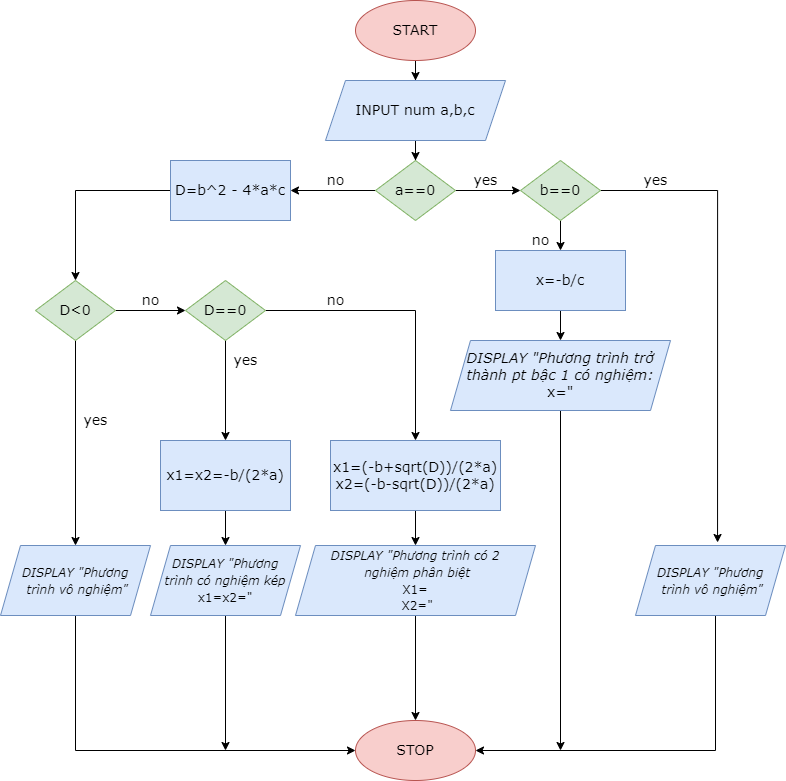

The diagram above was exported from draw.io. Its source (the exported page's mxGraphModel, read from the mxfile embedded in the PNG):
<mxGraphModel dx="1038" dy="579" grid="1" gridSize="10" guides="1" tooltips="1" connect="1" arrows="1" fold="1" page="1" pageScale="1" pageWidth="827" pageHeight="1169" math="0" shadow="0">
  <root>
    <mxCell id="WIyWlLk6GJQsqaUBKTNV-0" />
    <mxCell id="WIyWlLk6GJQsqaUBKTNV-1" parent="WIyWlLk6GJQsqaUBKTNV-0" />
    <mxCell id="-hmH7RqJaw5wZmlQmXbS-2" value="" style="edgeStyle=orthogonalEdgeStyle;rounded=0;orthogonalLoop=1;jettySize=auto;html=1;fontFamily=Verdana;fontSize=14;entryX=0.5;entryY=0;entryDx=0;entryDy=0;" parent="WIyWlLk6GJQsqaUBKTNV-1" source="-hmH7RqJaw5wZmlQmXbS-0" target="-hmH7RqJaw5wZmlQmXbS-4" edge="1">
      <mxGeometry relative="1" as="geometry">
        <mxPoint x="380" y="160" as="targetPoint" />
      </mxGeometry>
    </mxCell>
    <mxCell id="-hmH7RqJaw5wZmlQmXbS-0" value="&lt;font face=&quot;Verdana&quot; style=&quot;font-size: 14px&quot;&gt;START&lt;/font&gt;" style="ellipse;whiteSpace=wrap;html=1;fillColor=#f8cecc;strokeColor=#b85450;" parent="WIyWlLk6GJQsqaUBKTNV-1" vertex="1">
      <mxGeometry x="380" y="40" width="120" height="60" as="geometry" />
    </mxCell>
    <mxCell id="-hmH7RqJaw5wZmlQmXbS-34" value="" style="edgeStyle=orthogonalEdgeStyle;rounded=0;orthogonalLoop=1;jettySize=auto;html=1;fontFamily=Verdana;fontSize=14;fontColor=#000000;entryX=0.5;entryY=0;entryDx=0;entryDy=0;" parent="WIyWlLk6GJQsqaUBKTNV-1" source="-hmH7RqJaw5wZmlQmXbS-4" edge="1" target="-hmH7RqJaw5wZmlQmXbS-35">
      <mxGeometry relative="1" as="geometry">
        <mxPoint x="380" y="200" as="targetPoint" />
      </mxGeometry>
    </mxCell>
    <mxCell id="-hmH7RqJaw5wZmlQmXbS-4" value="INPUT num a,b,c" style="shape=parallelogram;perimeter=parallelogramPerimeter;whiteSpace=wrap;html=1;fixedSize=1;fontFamily=Verdana;fontSize=14;fillColor=#dae8fc;strokeColor=#6c8ebf;" parent="WIyWlLk6GJQsqaUBKTNV-1" vertex="1">
      <mxGeometry x="350" y="120" width="180" height="60" as="geometry" />
    </mxCell>
    <mxCell id="-hmH7RqJaw5wZmlQmXbS-37" value="" style="edgeStyle=orthogonalEdgeStyle;rounded=0;orthogonalLoop=1;jettySize=auto;html=1;fontFamily=Verdana;fontSize=14;fontColor=#000000;" parent="WIyWlLk6GJQsqaUBKTNV-1" source="-hmH7RqJaw5wZmlQmXbS-35" target="-hmH7RqJaw5wZmlQmXbS-36" edge="1">
      <mxGeometry relative="1" as="geometry" />
    </mxCell>
    <mxCell id="-hmH7RqJaw5wZmlQmXbS-39" value="" style="edgeStyle=orthogonalEdgeStyle;rounded=0;orthogonalLoop=1;jettySize=auto;html=1;fontFamily=Verdana;fontSize=14;fontColor=#000000;" parent="WIyWlLk6GJQsqaUBKTNV-1" source="-hmH7RqJaw5wZmlQmXbS-35" target="-hmH7RqJaw5wZmlQmXbS-38" edge="1">
      <mxGeometry relative="1" as="geometry" />
    </mxCell>
    <mxCell id="-hmH7RqJaw5wZmlQmXbS-35" value="a==0" style="rhombus;whiteSpace=wrap;html=1;fontFamily=Verdana;fontSize=14;strokeColor=#82b366;fillColor=#d5e8d4;" parent="WIyWlLk6GJQsqaUBKTNV-1" vertex="1">
      <mxGeometry x="400" y="200" width="80" height="60" as="geometry" />
    </mxCell>
    <mxCell id="-hmH7RqJaw5wZmlQmXbS-50" value="" style="edgeStyle=orthogonalEdgeStyle;rounded=0;orthogonalLoop=1;jettySize=auto;html=1;fontFamily=Verdana;fontSize=14;fontColor=#000000;" parent="WIyWlLk6GJQsqaUBKTNV-1" source="-hmH7RqJaw5wZmlQmXbS-36" target="-hmH7RqJaw5wZmlQmXbS-49" edge="1">
      <mxGeometry relative="1" as="geometry" />
    </mxCell>
    <mxCell id="-hmH7RqJaw5wZmlQmXbS-36" value="D=b^2 - 4*a*c" style="whiteSpace=wrap;html=1;fontSize=14;fontFamily=Verdana;fillColor=#dae8fc;strokeColor=#6c8ebf;" parent="WIyWlLk6GJQsqaUBKTNV-1" vertex="1">
      <mxGeometry x="195" y="200" width="120" height="60" as="geometry" />
    </mxCell>
    <mxCell id="-hmH7RqJaw5wZmlQmXbS-41" value="" style="edgeStyle=orthogonalEdgeStyle;rounded=0;orthogonalLoop=1;jettySize=auto;html=1;fontFamily=Verdana;fontSize=14;fontColor=#000000;entryX=0.547;entryY=-0.043;entryDx=0;entryDy=0;entryPerimeter=0;" parent="WIyWlLk6GJQsqaUBKTNV-1" source="-hmH7RqJaw5wZmlQmXbS-38" edge="1" target="-hmH7RqJaw5wZmlQmXbS-42">
      <mxGeometry relative="1" as="geometry">
        <mxPoint x="680" y="230" as="targetPoint" />
      </mxGeometry>
    </mxCell>
    <mxCell id="-hmH7RqJaw5wZmlQmXbS-47" value="" style="edgeStyle=orthogonalEdgeStyle;rounded=0;orthogonalLoop=1;jettySize=auto;html=1;fontFamily=Verdana;fontSize=14;fontColor=#000000;entryX=0.5;entryY=0;entryDx=0;entryDy=0;" parent="WIyWlLk6GJQsqaUBKTNV-1" source="-hmH7RqJaw5wZmlQmXbS-38" target="zoTsivP9BkfYlPPZ2JO7-10" edge="1">
      <mxGeometry relative="1" as="geometry" />
    </mxCell>
    <mxCell id="-hmH7RqJaw5wZmlQmXbS-38" value="b==0" style="rhombus;whiteSpace=wrap;html=1;fontFamily=Verdana;fontSize=14;strokeColor=#82b366;fillColor=#d5e8d4;" parent="WIyWlLk6GJQsqaUBKTNV-1" vertex="1">
      <mxGeometry x="545" y="200" width="80" height="60" as="geometry" />
    </mxCell>
    <mxCell id="-hmH7RqJaw5wZmlQmXbS-68" style="edgeStyle=orthogonalEdgeStyle;rounded=0;orthogonalLoop=1;jettySize=auto;html=1;fontFamily=Verdana;fontSize=14;fontColor=#000000;entryX=1;entryY=0.5;entryDx=0;entryDy=0;" parent="WIyWlLk6GJQsqaUBKTNV-1" source="-hmH7RqJaw5wZmlQmXbS-42" target="-hmH7RqJaw5wZmlQmXbS-63" edge="1">
      <mxGeometry relative="1" as="geometry">
        <mxPoint x="560" y="670" as="targetPoint" />
        <Array as="points">
          <mxPoint x="740" y="790" />
        </Array>
      </mxGeometry>
    </mxCell>
    <mxCell id="-hmH7RqJaw5wZmlQmXbS-42" value="&lt;font style=&quot;font-size: 12px&quot;&gt;&lt;i&gt;DISPLAY &quot;Phương&lt;br&gt;&amp;nbsp;trình vô nghiệm&quot;&lt;/i&gt;&lt;/font&gt;" style="shape=parallelogram;perimeter=parallelogramPerimeter;whiteSpace=wrap;html=1;fixedSize=1;fontFamily=Verdana;fontSize=14;strokeColor=#6c8ebf;fillColor=#dae8fc;" parent="WIyWlLk6GJQsqaUBKTNV-1" vertex="1">
      <mxGeometry x="660" y="585" width="150" height="70" as="geometry" />
    </mxCell>
    <mxCell id="-hmH7RqJaw5wZmlQmXbS-43" value="&lt;font style=&quot;font-size: 14px&quot;&gt;yes&lt;/font&gt;" style="text;html=1;align=center;verticalAlign=middle;resizable=0;points=[];autosize=1;strokeColor=none;fillColor=none;fontSize=12;fontFamily=Verdana;fontColor=#000000;" parent="WIyWlLk6GJQsqaUBKTNV-1" vertex="1">
      <mxGeometry x="490" y="210" width="40" height="20" as="geometry" />
    </mxCell>
    <mxCell id="-hmH7RqJaw5wZmlQmXbS-44" value="yes" style="text;html=1;align=center;verticalAlign=middle;resizable=0;points=[];autosize=1;strokeColor=none;fillColor=none;fontSize=14;fontFamily=Verdana;fontColor=#000000;" parent="WIyWlLk6GJQsqaUBKTNV-1" vertex="1">
      <mxGeometry x="660" y="210" width="40" height="20" as="geometry" />
    </mxCell>
    <mxCell id="-hmH7RqJaw5wZmlQmXbS-45" value="no" style="text;html=1;align=center;verticalAlign=middle;resizable=0;points=[];autosize=1;strokeColor=none;fillColor=none;fontSize=14;fontFamily=Verdana;fontColor=#000000;" parent="WIyWlLk6GJQsqaUBKTNV-1" vertex="1">
      <mxGeometry x="345" y="210" width="30" height="20" as="geometry" />
    </mxCell>
    <mxCell id="zoTsivP9BkfYlPPZ2JO7-16" style="edgeStyle=orthogonalEdgeStyle;rounded=0;orthogonalLoop=1;jettySize=auto;html=1;fontSize=12;" parent="WIyWlLk6GJQsqaUBKTNV-1" source="-hmH7RqJaw5wZmlQmXbS-46" edge="1">
      <mxGeometry relative="1" as="geometry">
        <mxPoint x="585" y="790" as="targetPoint" />
      </mxGeometry>
    </mxCell>
    <mxCell id="-hmH7RqJaw5wZmlQmXbS-46" value="&lt;font style=&quot;vertical-align: inherit&quot;&gt;&lt;font style=&quot;vertical-align: inherit&quot;&gt;&lt;font style=&quot;vertical-align: inherit&quot;&gt;&lt;font style=&quot;vertical-align: inherit&quot;&gt;&lt;font style=&quot;vertical-align: inherit&quot;&gt;&lt;font style=&quot;vertical-align: inherit&quot;&gt;&lt;font style=&quot;vertical-align: inherit&quot;&gt;&lt;font style=&quot;vertical-align: inherit&quot;&gt;&lt;i&gt;&lt;font style=&quot;vertical-align: inherit&quot;&gt;&lt;font style=&quot;vertical-align: inherit&quot;&gt;DISPLAY &quot;Phương trình trở thành pt bậc 1 có nghiệm:&lt;br&gt;&lt;/font&gt;&lt;/font&gt;&lt;/i&gt;&lt;font style=&quot;vertical-align: inherit&quot;&gt;&lt;font style=&quot;vertical-align: inherit&quot;&gt;x=&quot;&lt;/font&gt;&lt;/font&gt;&lt;/font&gt;&lt;/font&gt;&lt;/font&gt;&lt;/font&gt;&lt;/font&gt;&lt;/font&gt;&lt;/font&gt;&lt;/font&gt;" style="shape=parallelogram;perimeter=parallelogramPerimeter;whiteSpace=wrap;html=1;fixedSize=1;fontSize=14;fontFamily=Verdana;fillColor=#dae8fc;strokeColor=#6c8ebf;" parent="WIyWlLk6GJQsqaUBKTNV-1" vertex="1">
      <mxGeometry x="475" y="380" width="220" height="70" as="geometry" />
    </mxCell>
    <mxCell id="-hmH7RqJaw5wZmlQmXbS-48" value="&lt;font style=&quot;vertical-align: inherit&quot;&gt;&lt;font style=&quot;vertical-align: inherit&quot;&gt;no&lt;/font&gt;&lt;/font&gt;" style="text;html=1;align=center;verticalAlign=middle;resizable=0;points=[];autosize=1;strokeColor=none;fillColor=none;fontSize=14;fontFamily=Verdana;fontColor=#000000;" parent="WIyWlLk6GJQsqaUBKTNV-1" vertex="1">
      <mxGeometry x="550" y="270" width="30" height="20" as="geometry" />
    </mxCell>
    <mxCell id="-hmH7RqJaw5wZmlQmXbS-52" value="" style="edgeStyle=orthogonalEdgeStyle;rounded=0;orthogonalLoop=1;jettySize=auto;html=1;fontFamily=Verdana;fontSize=14;fontColor=#000000;" parent="WIyWlLk6GJQsqaUBKTNV-1" source="-hmH7RqJaw5wZmlQmXbS-49" target="-hmH7RqJaw5wZmlQmXbS-51" edge="1">
      <mxGeometry relative="1" as="geometry" />
    </mxCell>
    <mxCell id="-hmH7RqJaw5wZmlQmXbS-54" value="" style="edgeStyle=orthogonalEdgeStyle;rounded=0;orthogonalLoop=1;jettySize=auto;html=1;fontFamily=Verdana;fontSize=14;fontColor=#000000;" parent="WIyWlLk6GJQsqaUBKTNV-1" source="-hmH7RqJaw5wZmlQmXbS-49" target="-hmH7RqJaw5wZmlQmXbS-53" edge="1">
      <mxGeometry relative="1" as="geometry" />
    </mxCell>
    <mxCell id="-hmH7RqJaw5wZmlQmXbS-49" value="&lt;font style=&quot;vertical-align: inherit&quot;&gt;&lt;font style=&quot;vertical-align: inherit&quot;&gt;D&amp;lt;0&lt;/font&gt;&lt;/font&gt;" style="rhombus;whiteSpace=wrap;html=1;fontSize=14;fontFamily=Verdana;fillColor=#d5e8d4;strokeColor=#82b366;" parent="WIyWlLk6GJQsqaUBKTNV-1" vertex="1">
      <mxGeometry x="60" y="320" width="80" height="60" as="geometry" />
    </mxCell>
    <mxCell id="zoTsivP9BkfYlPPZ2JO7-9" style="edgeStyle=orthogonalEdgeStyle;rounded=0;orthogonalLoop=1;jettySize=auto;html=1;entryX=0;entryY=0.5;entryDx=0;entryDy=0;" parent="WIyWlLk6GJQsqaUBKTNV-1" source="-hmH7RqJaw5wZmlQmXbS-51" target="-hmH7RqJaw5wZmlQmXbS-63" edge="1">
      <mxGeometry relative="1" as="geometry">
        <Array as="points">
          <mxPoint x="100" y="790" />
        </Array>
      </mxGeometry>
    </mxCell>
    <mxCell id="-hmH7RqJaw5wZmlQmXbS-51" value="&lt;font style=&quot;vertical-align: inherit&quot;&gt;&lt;font style=&quot;vertical-align: inherit ; font-size: 12px&quot;&gt;&lt;i&gt;DISPLAY &quot;Phương&lt;br&gt;&amp;nbsp;trình vô nghiệm&quot;&lt;/i&gt;&lt;/font&gt;&lt;/font&gt;" style="shape=parallelogram;perimeter=parallelogramPerimeter;whiteSpace=wrap;html=1;fixedSize=1;fontSize=14;fontFamily=Verdana;fillColor=#dae8fc;strokeColor=#6c8ebf;" parent="WIyWlLk6GJQsqaUBKTNV-1" vertex="1">
      <mxGeometry x="25" y="585" width="150" height="70" as="geometry" />
    </mxCell>
    <mxCell id="-hmH7RqJaw5wZmlQmXbS-60" value="" style="edgeStyle=orthogonalEdgeStyle;rounded=0;orthogonalLoop=1;jettySize=auto;html=1;fontFamily=Verdana;fontSize=14;fontColor=#000000;entryX=0.5;entryY=0;entryDx=0;entryDy=0;" parent="WIyWlLk6GJQsqaUBKTNV-1" source="-hmH7RqJaw5wZmlQmXbS-53" target="zoTsivP9BkfYlPPZ2JO7-13" edge="1">
      <mxGeometry relative="1" as="geometry">
        <mxPoint x="440" y="520" as="targetPoint" />
      </mxGeometry>
    </mxCell>
    <mxCell id="zoTsivP9BkfYlPPZ2JO7-7" value="" style="edgeStyle=orthogonalEdgeStyle;rounded=0;orthogonalLoop=1;jettySize=auto;html=1;" parent="WIyWlLk6GJQsqaUBKTNV-1" source="-hmH7RqJaw5wZmlQmXbS-53" target="zoTsivP9BkfYlPPZ2JO7-2" edge="1">
      <mxGeometry relative="1" as="geometry" />
    </mxCell>
    <mxCell id="-hmH7RqJaw5wZmlQmXbS-53" value="D==0" style="rhombus;whiteSpace=wrap;html=1;fontSize=14;fontFamily=Verdana;fillColor=#d5e8d4;strokeColor=#82b366;" parent="WIyWlLk6GJQsqaUBKTNV-1" vertex="1">
      <mxGeometry x="210" y="320" width="80" height="60" as="geometry" />
    </mxCell>
    <mxCell id="-hmH7RqJaw5wZmlQmXbS-55" value="yes" style="text;html=1;align=center;verticalAlign=middle;resizable=0;points=[];autosize=1;strokeColor=none;fillColor=none;fontSize=14;fontFamily=Verdana;fontColor=#000000;" parent="WIyWlLk6GJQsqaUBKTNV-1" vertex="1">
      <mxGeometry x="100" y="450" width="40" height="20" as="geometry" />
    </mxCell>
    <mxCell id="-hmH7RqJaw5wZmlQmXbS-56" value="no" style="text;html=1;align=center;verticalAlign=middle;resizable=0;points=[];autosize=1;strokeColor=none;fillColor=none;fontSize=14;fontFamily=Verdana;fontColor=#000000;" parent="WIyWlLk6GJQsqaUBKTNV-1" vertex="1">
      <mxGeometry x="160" y="330" width="30" height="20" as="geometry" />
    </mxCell>
    <mxCell id="-hmH7RqJaw5wZmlQmXbS-66" style="edgeStyle=orthogonalEdgeStyle;rounded=0;orthogonalLoop=1;jettySize=auto;html=1;fontFamily=Verdana;fontSize=14;fontColor=#000000;" parent="WIyWlLk6GJQsqaUBKTNV-1" source="-hmH7RqJaw5wZmlQmXbS-57" edge="1">
      <mxGeometry relative="1" as="geometry">
        <mxPoint x="250" y="790" as="targetPoint" />
      </mxGeometry>
    </mxCell>
    <mxCell id="-hmH7RqJaw5wZmlQmXbS-57" value="&lt;font style=&quot;font-size: 12px&quot;&gt;&lt;i&gt;DISPLAY &quot;Phương&lt;br&gt;&amp;nbsp;trình có nghiệm kép&lt;/i&gt;&amp;nbsp;&lt;br&gt;x1=x2=&quot;&lt;/font&gt;" style="shape=parallelogram;perimeter=parallelogramPerimeter;whiteSpace=wrap;html=1;fixedSize=1;fontSize=14;fontFamily=Verdana;fillColor=#dae8fc;strokeColor=#6c8ebf;" parent="WIyWlLk6GJQsqaUBKTNV-1" vertex="1">
      <mxGeometry x="175" y="585" width="150" height="70" as="geometry" />
    </mxCell>
    <mxCell id="zoTsivP9BkfYlPPZ2JO7-15" value="" style="edgeStyle=orthogonalEdgeStyle;rounded=0;orthogonalLoop=1;jettySize=auto;html=1;fontSize=12;" parent="WIyWlLk6GJQsqaUBKTNV-1" source="-hmH7RqJaw5wZmlQmXbS-59" target="-hmH7RqJaw5wZmlQmXbS-63" edge="1">
      <mxGeometry relative="1" as="geometry" />
    </mxCell>
    <mxCell id="-hmH7RqJaw5wZmlQmXbS-59" value="&lt;font style=&quot;font-size: 12px&quot;&gt;&lt;i&gt;DISPLAY &quot;Phương trình có 2&lt;br&gt;&amp;nbsp;nghiệm phân biệt&lt;br&gt;&lt;/i&gt;X1=&lt;br&gt;&amp;nbsp;X2=&quot;&lt;/font&gt;" style="shape=parallelogram;perimeter=parallelogramPerimeter;whiteSpace=wrap;html=1;fixedSize=1;fontSize=14;fontFamily=Verdana;fillColor=#dae8fc;strokeColor=#6c8ebf;" parent="WIyWlLk6GJQsqaUBKTNV-1" vertex="1">
      <mxGeometry x="320" y="585" width="240" height="70" as="geometry" />
    </mxCell>
    <mxCell id="-hmH7RqJaw5wZmlQmXbS-61" value="no" style="text;html=1;align=center;verticalAlign=middle;resizable=0;points=[];autosize=1;strokeColor=none;fillColor=none;fontSize=14;fontFamily=Verdana;fontColor=#000000;" parent="WIyWlLk6GJQsqaUBKTNV-1" vertex="1">
      <mxGeometry x="345" y="330" width="30" height="20" as="geometry" />
    </mxCell>
    <mxCell id="-hmH7RqJaw5wZmlQmXbS-62" value="yes" style="text;html=1;align=center;verticalAlign=middle;resizable=0;points=[];autosize=1;strokeColor=none;fillColor=none;fontSize=14;fontFamily=Verdana;fontColor=#000000;" parent="WIyWlLk6GJQsqaUBKTNV-1" vertex="1">
      <mxGeometry x="250" y="390" width="40" height="20" as="geometry" />
    </mxCell>
    <mxCell id="-hmH7RqJaw5wZmlQmXbS-63" value="STOP" style="ellipse;whiteSpace=wrap;html=1;fontSize=14;fontFamily=Verdana;fillColor=#f8cecc;strokeColor=#b85450;" parent="WIyWlLk6GJQsqaUBKTNV-1" vertex="1">
      <mxGeometry x="380" y="760" width="120" height="60" as="geometry" />
    </mxCell>
    <mxCell id="zoTsivP9BkfYlPPZ2JO7-8" value="" style="edgeStyle=orthogonalEdgeStyle;rounded=0;orthogonalLoop=1;jettySize=auto;html=1;" parent="WIyWlLk6GJQsqaUBKTNV-1" source="zoTsivP9BkfYlPPZ2JO7-2" target="-hmH7RqJaw5wZmlQmXbS-57" edge="1">
      <mxGeometry relative="1" as="geometry" />
    </mxCell>
    <mxCell id="zoTsivP9BkfYlPPZ2JO7-2" value="x1=x2=-b/(2*a)" style="whiteSpace=wrap;html=1;fontSize=14;fontFamily=Verdana;fillColor=#dae8fc;strokeColor=#6c8ebf;" parent="WIyWlLk6GJQsqaUBKTNV-1" vertex="1">
      <mxGeometry x="185" y="480" width="130" height="70" as="geometry" />
    </mxCell>
    <mxCell id="zoTsivP9BkfYlPPZ2JO7-11" value="" style="edgeStyle=orthogonalEdgeStyle;rounded=0;orthogonalLoop=1;jettySize=auto;html=1;" parent="WIyWlLk6GJQsqaUBKTNV-1" source="zoTsivP9BkfYlPPZ2JO7-10" target="-hmH7RqJaw5wZmlQmXbS-46" edge="1">
      <mxGeometry relative="1" as="geometry" />
    </mxCell>
    <mxCell id="zoTsivP9BkfYlPPZ2JO7-10" value="x=-b/c" style="whiteSpace=wrap;html=1;fontSize=14;fontFamily=Verdana;fillColor=#dae8fc;strokeColor=#6c8ebf;" parent="WIyWlLk6GJQsqaUBKTNV-1" vertex="1">
      <mxGeometry x="520" y="290" width="130" height="60" as="geometry" />
    </mxCell>
    <mxCell id="zoTsivP9BkfYlPPZ2JO7-14" value="" style="edgeStyle=orthogonalEdgeStyle;rounded=0;orthogonalLoop=1;jettySize=auto;html=1;fontSize=12;" parent="WIyWlLk6GJQsqaUBKTNV-1" source="zoTsivP9BkfYlPPZ2JO7-13" target="-hmH7RqJaw5wZmlQmXbS-59" edge="1">
      <mxGeometry relative="1" as="geometry" />
    </mxCell>
    <mxCell id="zoTsivP9BkfYlPPZ2JO7-13" value="x1=(-b+sqrt(D))/(2*a)&lt;br&gt;x2=(-b-sqrt(D))/(2*a)" style="whiteSpace=wrap;html=1;fontSize=14;fontFamily=Verdana;fillColor=#dae8fc;strokeColor=#6c8ebf;" parent="WIyWlLk6GJQsqaUBKTNV-1" vertex="1">
      <mxGeometry x="355" y="480" width="170" height="70" as="geometry" />
    </mxCell>
  </root>
</mxGraphModel>